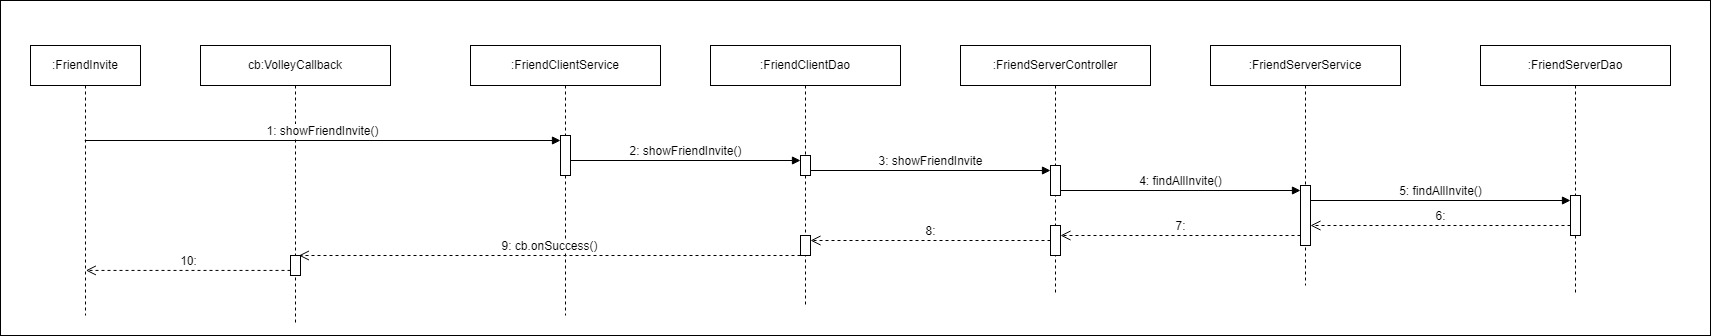

The diagram above was exported from draw.io. Its source (the exported page's mxGraphModel, read from the mxfile embedded in the PNG):
<mxGraphModel dx="2163" dy="1753" grid="1" gridSize="10" guides="1" tooltips="1" connect="1" arrows="1" fold="1" page="1" pageScale="1" pageWidth="850" pageHeight="1100" math="0" shadow="0">
  <root>
    <mxCell id="0" />
    <mxCell id="1" parent="0" />
    <mxCell id="REhEbXMzon_0dHXr4A3y-1" value="" style="rounded=0;whiteSpace=wrap;html=1;" vertex="1" parent="1">
      <mxGeometry x="-180" y="-35" width="1710" height="335" as="geometry" />
    </mxCell>
    <mxCell id="REhEbXMzon_0dHXr4A3y-4" value=":FriendInvite" style="shape=umlLifeline;perimeter=lifelinePerimeter;whiteSpace=wrap;html=1;container=1;dropTarget=0;collapsible=0;recursiveResize=0;outlineConnect=0;portConstraint=eastwest;newEdgeStyle={&quot;curved&quot;:0,&quot;rounded&quot;:0};" vertex="1" parent="1">
      <mxGeometry x="-150" y="10" width="110" height="270" as="geometry" />
    </mxCell>
    <mxCell id="REhEbXMzon_0dHXr4A3y-5" value=":FriendClientService" style="shape=umlLifeline;perimeter=lifelinePerimeter;whiteSpace=wrap;html=1;container=1;dropTarget=0;collapsible=0;recursiveResize=0;outlineConnect=0;portConstraint=eastwest;newEdgeStyle={&quot;curved&quot;:0,&quot;rounded&quot;:0};" vertex="1" parent="1">
      <mxGeometry x="290" y="10" width="190" height="270" as="geometry" />
    </mxCell>
    <mxCell id="REhEbXMzon_0dHXr4A3y-28" value="" style="html=1;points=[[0,0,0,0,5],[0,1,0,0,-5],[1,0,0,0,5],[1,1,0,0,-5]];perimeter=orthogonalPerimeter;outlineConnect=0;targetShapes=umlLifeline;portConstraint=eastwest;newEdgeStyle={&quot;curved&quot;:0,&quot;rounded&quot;:0};" vertex="1" parent="REhEbXMzon_0dHXr4A3y-5">
      <mxGeometry x="90" y="90" width="10" height="40" as="geometry" />
    </mxCell>
    <mxCell id="REhEbXMzon_0dHXr4A3y-6" value=":FriendClientDao" style="shape=umlLifeline;perimeter=lifelinePerimeter;whiteSpace=wrap;html=1;container=1;dropTarget=0;collapsible=0;recursiveResize=0;outlineConnect=0;portConstraint=eastwest;newEdgeStyle={&quot;curved&quot;:0,&quot;rounded&quot;:0};" vertex="1" parent="1">
      <mxGeometry x="530" y="10" width="190" height="260" as="geometry" />
    </mxCell>
    <mxCell id="REhEbXMzon_0dHXr4A3y-31" value="" style="html=1;points=[[0,0,0,0,5],[0,1,0,0,-5],[1,0,0,0,5],[1,1,0,0,-5]];perimeter=orthogonalPerimeter;outlineConnect=0;targetShapes=umlLifeline;portConstraint=eastwest;newEdgeStyle={&quot;curved&quot;:0,&quot;rounded&quot;:0};" vertex="1" parent="REhEbXMzon_0dHXr4A3y-6">
      <mxGeometry x="90" y="110" width="10" height="20" as="geometry" />
    </mxCell>
    <mxCell id="REhEbXMzon_0dHXr4A3y-45" value="" style="html=1;points=[[0,0,0,0,5],[0,1,0,0,-5],[1,0,0,0,5],[1,1,0,0,-5]];perimeter=orthogonalPerimeter;outlineConnect=0;targetShapes=umlLifeline;portConstraint=eastwest;newEdgeStyle={&quot;curved&quot;:0,&quot;rounded&quot;:0};" vertex="1" parent="REhEbXMzon_0dHXr4A3y-6">
      <mxGeometry x="90" y="190" width="10" height="20" as="geometry" />
    </mxCell>
    <mxCell id="REhEbXMzon_0dHXr4A3y-7" value="cb:VolleyCallback" style="shape=umlLifeline;perimeter=lifelinePerimeter;whiteSpace=wrap;html=1;container=1;dropTarget=0;collapsible=0;recursiveResize=0;outlineConnect=0;portConstraint=eastwest;newEdgeStyle={&quot;curved&quot;:0,&quot;rounded&quot;:0};" vertex="1" parent="1">
      <mxGeometry x="20" y="10" width="190" height="280" as="geometry" />
    </mxCell>
    <mxCell id="REhEbXMzon_0dHXr4A3y-46" value="" style="html=1;points=[[0,0,0,0,5],[0,1,0,0,-5],[1,0,0,0,5],[1,1,0,0,-5]];perimeter=orthogonalPerimeter;outlineConnect=0;targetShapes=umlLifeline;portConstraint=eastwest;newEdgeStyle={&quot;curved&quot;:0,&quot;rounded&quot;:0};" vertex="1" parent="REhEbXMzon_0dHXr4A3y-7">
      <mxGeometry x="90" y="210" width="10" height="20" as="geometry" />
    </mxCell>
    <mxCell id="REhEbXMzon_0dHXr4A3y-22" value=":FriendServerDao" style="shape=umlLifeline;perimeter=lifelinePerimeter;whiteSpace=wrap;html=1;container=1;dropTarget=0;collapsible=0;recursiveResize=0;outlineConnect=0;portConstraint=eastwest;newEdgeStyle={&quot;curved&quot;:0,&quot;rounded&quot;:0};" vertex="1" parent="1">
      <mxGeometry x="1300" y="10" width="190" height="250" as="geometry" />
    </mxCell>
    <mxCell id="REhEbXMzon_0dHXr4A3y-40" value="" style="html=1;points=[[0,0,0,0,5],[0,1,0,0,-5],[1,0,0,0,5],[1,1,0,0,-5]];perimeter=orthogonalPerimeter;outlineConnect=0;targetShapes=umlLifeline;portConstraint=eastwest;newEdgeStyle={&quot;curved&quot;:0,&quot;rounded&quot;:0};" vertex="1" parent="REhEbXMzon_0dHXr4A3y-22">
      <mxGeometry x="90" y="150" width="10" height="40" as="geometry" />
    </mxCell>
    <mxCell id="REhEbXMzon_0dHXr4A3y-23" value=":FriendServerService" style="shape=umlLifeline;perimeter=lifelinePerimeter;whiteSpace=wrap;html=1;container=1;dropTarget=0;collapsible=0;recursiveResize=0;outlineConnect=0;portConstraint=eastwest;newEdgeStyle={&quot;curved&quot;:0,&quot;rounded&quot;:0};" vertex="1" parent="1">
      <mxGeometry x="1030" y="10" width="190" height="240" as="geometry" />
    </mxCell>
    <mxCell id="REhEbXMzon_0dHXr4A3y-37" value="" style="html=1;points=[[0,0,0,0,5],[0,1,0,0,-5],[1,0,0,0,5],[1,1,0,0,-5]];perimeter=orthogonalPerimeter;outlineConnect=0;targetShapes=umlLifeline;portConstraint=eastwest;newEdgeStyle={&quot;curved&quot;:0,&quot;rounded&quot;:0};" vertex="1" parent="REhEbXMzon_0dHXr4A3y-23">
      <mxGeometry x="90" y="140" width="10" height="60" as="geometry" />
    </mxCell>
    <mxCell id="REhEbXMzon_0dHXr4A3y-24" value=":FriendServerController" style="shape=umlLifeline;perimeter=lifelinePerimeter;whiteSpace=wrap;html=1;container=1;dropTarget=0;collapsible=0;recursiveResize=0;outlineConnect=0;portConstraint=eastwest;newEdgeStyle={&quot;curved&quot;:0,&quot;rounded&quot;:0};" vertex="1" parent="1">
      <mxGeometry x="780" y="10" width="190" height="250" as="geometry" />
    </mxCell>
    <mxCell id="REhEbXMzon_0dHXr4A3y-34" value="" style="html=1;points=[[0,0,0,0,5],[0,1,0,0,-5],[1,0,0,0,5],[1,1,0,0,-5]];perimeter=orthogonalPerimeter;outlineConnect=0;targetShapes=umlLifeline;portConstraint=eastwest;newEdgeStyle={&quot;curved&quot;:0,&quot;rounded&quot;:0};" vertex="1" parent="REhEbXMzon_0dHXr4A3y-24">
      <mxGeometry x="90" y="120" width="10" height="30" as="geometry" />
    </mxCell>
    <mxCell id="REhEbXMzon_0dHXr4A3y-44" value="" style="html=1;points=[[0,0,0,0,5],[0,1,0,0,-5],[1,0,0,0,5],[1,1,0,0,-5]];perimeter=orthogonalPerimeter;outlineConnect=0;targetShapes=umlLifeline;portConstraint=eastwest;newEdgeStyle={&quot;curved&quot;:0,&quot;rounded&quot;:0};" vertex="1" parent="REhEbXMzon_0dHXr4A3y-24">
      <mxGeometry x="90" y="180" width="10" height="30" as="geometry" />
    </mxCell>
    <mxCell id="REhEbXMzon_0dHXr4A3y-29" value="1: showFriendInvite()" style="html=1;verticalAlign=bottom;endArrow=block;curved=0;rounded=0;entryX=0;entryY=0;entryDx=0;entryDy=5;" edge="1" target="REhEbXMzon_0dHXr4A3y-28" parent="1" source="REhEbXMzon_0dHXr4A3y-4">
      <mxGeometry relative="1" as="geometry">
        <mxPoint x="-90" y="105" as="sourcePoint" />
      </mxGeometry>
    </mxCell>
    <mxCell id="REhEbXMzon_0dHXr4A3y-32" value="2: showFriendInvite()" style="html=1;verticalAlign=bottom;endArrow=block;curved=0;rounded=0;entryX=0;entryY=0;entryDx=0;entryDy=5;" edge="1" target="REhEbXMzon_0dHXr4A3y-31" parent="1">
      <mxGeometry relative="1" as="geometry">
        <mxPoint x="390" y="125" as="sourcePoint" />
      </mxGeometry>
    </mxCell>
    <mxCell id="REhEbXMzon_0dHXr4A3y-35" value="3: showFriendInvite" style="html=1;verticalAlign=bottom;endArrow=block;curved=0;rounded=0;entryX=0;entryY=0;entryDx=0;entryDy=5;" edge="1" target="REhEbXMzon_0dHXr4A3y-34" parent="1">
      <mxGeometry relative="1" as="geometry">
        <mxPoint x="630" y="135" as="sourcePoint" />
        <mxPoint as="offset" />
      </mxGeometry>
    </mxCell>
    <mxCell id="REhEbXMzon_0dHXr4A3y-38" value="4: findAllInvite()" style="html=1;verticalAlign=bottom;endArrow=block;curved=0;rounded=0;entryX=0;entryY=0;entryDx=0;entryDy=5;" edge="1" target="REhEbXMzon_0dHXr4A3y-37" parent="1">
      <mxGeometry relative="1" as="geometry">
        <mxPoint x="880" y="155" as="sourcePoint" />
      </mxGeometry>
    </mxCell>
    <mxCell id="REhEbXMzon_0dHXr4A3y-41" value="5: findAllInvite()" style="html=1;verticalAlign=bottom;endArrow=block;curved=0;rounded=0;entryX=0;entryY=0;entryDx=0;entryDy=5;" edge="1" target="REhEbXMzon_0dHXr4A3y-40" parent="1">
      <mxGeometry relative="1" as="geometry">
        <mxPoint x="1130" y="165" as="sourcePoint" />
      </mxGeometry>
    </mxCell>
    <mxCell id="REhEbXMzon_0dHXr4A3y-42" value="6:" style="html=1;verticalAlign=bottom;endArrow=open;dashed=1;endSize=8;curved=0;rounded=0;exitX=0;exitY=1;exitDx=0;exitDy=-5;" edge="1" parent="1">
      <mxGeometry relative="1" as="geometry">
        <mxPoint x="1130" y="190" as="targetPoint" />
        <mxPoint x="1390" y="190" as="sourcePoint" />
      </mxGeometry>
    </mxCell>
    <mxCell id="REhEbXMzon_0dHXr4A3y-43" value="7:" style="html=1;verticalAlign=bottom;endArrow=open;dashed=1;endSize=8;curved=0;rounded=0;exitX=0;exitY=1;exitDx=0;exitDy=-5;" edge="1" parent="1">
      <mxGeometry relative="1" as="geometry">
        <mxPoint x="880" y="200" as="targetPoint" />
        <mxPoint x="1120" y="200" as="sourcePoint" />
      </mxGeometry>
    </mxCell>
    <mxCell id="REhEbXMzon_0dHXr4A3y-48" value="8:" style="html=1;verticalAlign=bottom;endArrow=open;dashed=1;endSize=8;curved=0;rounded=0;" edge="1" parent="1" source="REhEbXMzon_0dHXr4A3y-44" target="REhEbXMzon_0dHXr4A3y-45">
      <mxGeometry relative="1" as="geometry">
        <mxPoint x="670" y="220" as="targetPoint" />
        <mxPoint x="910" y="220" as="sourcePoint" />
      </mxGeometry>
    </mxCell>
    <mxCell id="REhEbXMzon_0dHXr4A3y-49" value="9: cb.onSuccess()" style="html=1;verticalAlign=bottom;endArrow=open;dashed=1;endSize=8;curved=0;rounded=0;entryX=0.84;entryY=0.307;entryDx=0;entryDy=0;entryPerimeter=0;" edge="1" parent="1">
      <mxGeometry relative="1" as="geometry">
        <mxPoint x="118.40000000000032" y="219.9999999999998" as="targetPoint" />
        <mxPoint x="620" y="219.9999999999998" as="sourcePoint" />
      </mxGeometry>
    </mxCell>
    <mxCell id="REhEbXMzon_0dHXr4A3y-50" value="10:" style="html=1;verticalAlign=bottom;endArrow=open;dashed=1;endSize=8;curved=0;rounded=0;" edge="1" parent="1">
      <mxGeometry relative="1" as="geometry">
        <mxPoint x="-94.64492753623188" y="234.92999999999978" as="targetPoint" />
        <mxPoint x="110" y="234.92999999999978" as="sourcePoint" />
      </mxGeometry>
    </mxCell>
  </root>
</mxGraphModel>